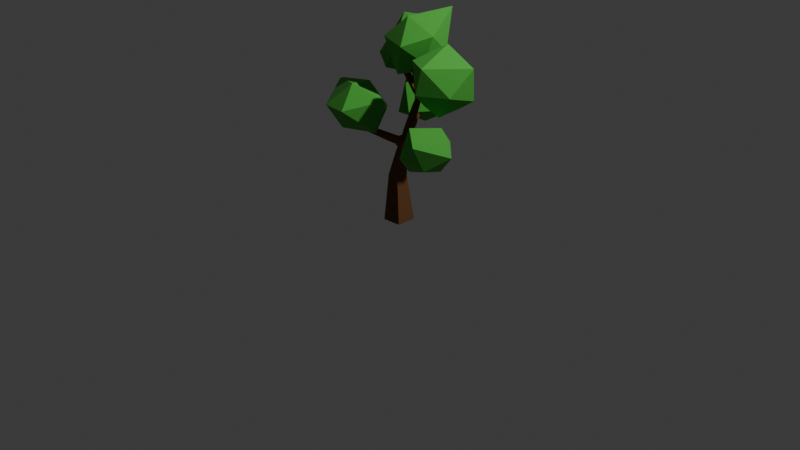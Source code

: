 # Source: gix_tree_1.blend  (saved by Blender 5.1.30; exported with 4.5.12 LTS)
import bpy
from mathutils import Matrix  # noqa: F401  (used for matrix-valued properties, if any)

bpy.ops.wm.read_factory_settings(use_empty=True)
scene = bpy.context.scene
scene.name = 'Scene'

# ---- collections
col_collection = bpy.data.collections.new('Collection'); scene.collection.children.link(col_collection)

# ---- materials (node trees are filled in below, after node groups)
mat_mat_tronco = bpy.data.materials.new('Mat_tronco')
mat_mat_tronco.alpha_threshold = 0.0
mat_mat_tronco.use_backface_culling_lightprobe_volume = False
mat_mat_tronco.roughness = 0.5
mat_mat_tronco.line_color = (0.0, 0.0, 0.0, 1.0)
mat_mat_foglia = bpy.data.materials.new('mat_foglia')

# ---- material node trees
mat_mat_tronco.use_nodes = True; mat_mat_tronco.node_tree.nodes.clear()
_N = mat_mat_tronco.node_tree.nodes; _L = mat_mat_tronco.node_tree.links
n0 = _N.new('ShaderNodeOutputMaterial'); n0.name = 'Material Output'; n0.location = (200, 100)
n1 = _N.new('ShaderNodeBsdfPrincipled'); n1.name = 'Principled BSDF'; n1.location = (-200, 100)
n1.inputs[0].default_value = (0.1454, 0.05898, 0.01525, 1.0)
n1.inputs[2].default_value = 1.0
_L.new(n1.outputs[0], n0.inputs[0])
n0.is_active_output = True
mat_mat_foglia.use_nodes = True; mat_mat_foglia.node_tree.nodes.clear()
_N = mat_mat_foglia.node_tree.nodes; _L = mat_mat_foglia.node_tree.links
n0 = _N.new('ShaderNodeBsdfPrincipled'); n0.name = 'Principled BSDF'; n0.location = (-200, 100)
n0.inputs[0].default_value = (0.07248, 0.4412, 0.05159, 1.0)
n0.inputs[2].default_value = 1.0
n1 = _N.new('ShaderNodeOutputMaterial'); n1.name = 'Material Output'; n1.location = (200, 100)
_L.new(n0.outputs[0], n1.inputs[0])
n1.is_active_output = True

# ---- world
world_world = bpy.data.worlds.new('World'); scene.world = world_world
world_world.use_nodes = True; world_world.node_tree.nodes.clear()
_N = world_world.node_tree.nodes; _L = world_world.node_tree.links
n0 = _N.new('ShaderNodeOutputWorld'); n0.name = 'World Output'; n0.location = (200, 100)
n1 = _N.new('ShaderNodeBackground'); n1.name = 'Background'; n1.location = (-200, 100)
n1.inputs[0].default_value = (0.05088, 0.05088, 0.05088, 1.0)
_L.new(n1.outputs[0], n0.inputs[0])
n0.is_active_output = True
world_world.color = (0.05088, 0.05088, 0.05088)
world_world.sun_shadow_jitter_overblur = 0.0

# ---- cameras
cam_camera = bpy.data.cameras.new('Camera')
cam_camera.clip_end = 100.0
cam_camera.ortho_scale = 7.314

# ---- lights
light_light = bpy.data.lights.new('Light', 'POINT')
light_light.energy = 1000.0
light_light.shadow_soft_size = 0.1

# ---- meshes
me_tronco = bpy.data.meshes.new('tronco')
me_tronco.from_pydata([(-0.1064, -0.1065, -0.005068), (-0.1064, 0.1065, -0.005068), (0.1064, 0.1065, 0.005068), (0.1064, -0.1065, 0.005068), (-0.0618, 0.5264, 1.206), (-0.02287, 0.5313, 1.199), (-0.01402, 0.512, 1.232), (-0.05296, 0.5071, 1.24), (-0.07682, 0.2661, 1.041), (-0.006016, 0.2866, 1.035), (0.01034, 0.2513, 1.098), (-0.06047, 0.2308, 1.104), (0.6626, -0.2589, 1.041), (0.6572, -0.2816, 1.044), (0.6501, -0.2773, 1.066), (0.6554, -0.2546, 1.063), (0.3695, -0.1808, 0.9034), (0.3395, -0.2474, 0.9072), (0.3218, -0.2355, 0.9773), (0.3518, -0.1688, 0.9735), (-0.0857, -0.06377, 0.4786), (-0.08547, 0.06327, 0.4842), (0.04063, 0.06377, 0.4679), (0.0404, -0.06327, 0.4623), (0.2132, 0.002181, 1.674), (0.174, -0.008508, 1.668), (0.164, 0.03087, 1.663), (0.2032, 0.04156, 1.668), (0.1131, 0.1165, 1.897), (0.07985, 0.1058, 1.888), (0.07489, 0.1367, 1.87), (0.1081, 0.1474, 1.879), (-0.4195, 0.301, 1.607), (-0.4034, 0.3441, 1.607), (-0.384, 0.3368, 1.648), (-0.4001, 0.2937, 1.648), (0.6179, 0.1756, 1.583), (0.6214, 0.1459, 1.583), (0.6061, 0.1441, 1.608), (0.6026, 0.1738, 1.608), (-0.2435, -0.2789, 0.9855), (-0.2641, -0.2463, 0.9855), (-0.2543, -0.2401, 1.022), (-0.2336, -0.2727, 1.022), (0.1108, 0.1024, 1.327), (0.1289, 0.1434, 1.324), (0.1436, 0.1382, 1.365), (0.1344, 0.1039, 1.37), (0.06504, 0.1181, 1.345), (0.08196, 0.1632, 1.345), (0.1023, 0.1556, 1.388), (0.08535, 0.1105, 1.388), (0.02667, 0.1326, 1.365), (0.04353, 0.1776, 1.365), (0.06376, 0.17, 1.408), (0.0469, 0.125, 1.408), (-0.01137, 0.1469, 1.386), (0.005437, 0.1917, 1.386), (0.0256, 0.1842, 1.429), (0.008794, 0.1394, 1.429), (-0.04914, 0.1612, 1.406), (-0.0324, 0.2058, 1.406), (-0.01232, 0.1983, 1.449), (-0.02906, 0.1537, 1.449), (-0.08672, 0.1754, 1.427), (-0.07004, 0.2199, 1.427), (-0.05003, 0.2124, 1.469), (-0.06671, 0.1679, 1.469), (-0.1241, 0.1895, 1.447), (-0.1075, 0.2338, 1.447), (-0.08757, 0.2264, 1.489), (-0.1042, 0.182, 1.489), (-0.1614, 0.2036, 1.467), (-0.1448, 0.2477, 1.467), (-0.125, 0.2403, 1.509), (-0.1415, 0.1961, 1.509), (-0.1986, 0.2176, 1.487), (-0.1821, 0.2616, 1.487), (-0.1623, 0.2542, 1.529), (-0.1788, 0.2102, 1.529), (-0.2356, 0.2316, 1.507), (-0.2192, 0.2754, 1.507), (-0.1994, 0.268, 1.549), (-0.2159, 0.2242, 1.549), (-0.2725, 0.2455, 1.527), (-0.2562, 0.2892, 1.527), (-0.2365, 0.2818, 1.569), (-0.2529, 0.2381, 1.569), (-0.3094, 0.2594, 1.547), (-0.2931, 0.303, 1.547), (-0.2735, 0.2956, 1.589), (-0.2898, 0.2521, 1.589), (-0.3462, 0.2733, 1.567), (-0.3299, 0.3167, 1.567), (-0.3104, 0.3094, 1.609), (-0.3267, 0.266, 1.609), (-0.3829, 0.2872, 1.587), (-0.3667, 0.3304, 1.587), (-0.3472, 0.3231, 1.628), (-0.3634, 0.2799, 1.628), (0.1947, 0.02292, 1.718), (0.1577, 0.01103, 1.708), (0.1522, 0.04544, 1.688), (0.1892, 0.05733, 1.698), (0.1804, 0.03935, 1.749), (0.144, 0.02767, 1.739), (0.1386, 0.06146, 1.72), (0.175, 0.07314, 1.73), (0.1665, 0.05527, 1.78), (0.1308, 0.0438, 1.77), (0.1254, 0.07699, 1.751), (0.1612, 0.08846, 1.76), (0.1529, 0.07087, 1.81), (0.1178, 0.05961, 1.8), (0.1126, 0.09221, 1.781), (0.1476, 0.1035, 1.791), (0.1395, 0.08624, 1.839), (0.105, 0.07517, 1.829), (0.09985, 0.1072, 1.811), (0.1343, 0.1183, 1.82), (0.1262, 0.1014, 1.868), (0.09236, 0.09056, 1.859), (0.08731, 0.122, 1.84), (0.1212, 0.1329, 1.85), (0.199, 0.08846, 1.37), (0.1507, 0.07082, 1.361), (0.1822, 0.1187, 1.379), (0.1986, 0.0666, 1.413), (0.1539, 0.05399, 1.413), (0.1418, 0.09711, 1.426), (0.1865, 0.1097, 1.426), (0.2013, 0.05548, 1.457), (0.1575, 0.04313, 1.457), (0.1456, 0.08537, 1.469), (0.1893, 0.09772, 1.469), (0.2038, 0.04465, 1.5), (0.161, 0.03255, 1.5), (0.1493, 0.07392, 1.511), (0.1922, 0.08603, 1.511), (0.2064, 0.03404, 1.541), (0.1644, 0.02218, 1.541), (0.1529, 0.06271, 1.553), (0.1949, 0.07456, 1.553), (0.2088, 0.02358, 1.582), (0.1677, 0.01197, 1.582), (0.1565, 0.05166, 1.594), (0.1976, 0.06328, 1.594), (0.2113, 0.01327, 1.623), (0.171, 0.001898, 1.623), (0.16, 0.04077, 1.634), (0.2003, 0.05214, 1.634), (0.09119, 0.01893, 0.929), (0.1507, -0.001283, 0.9249), (0.127, -0.05182, 0.9477), (0.06856, -0.02511, 0.9421), (0.1023, 0.04462, 0.9882), (0.1618, 0.01993, 0.9882), (0.1384, -0.03633, 1.009), (0.07892, -0.01164, 1.009), (0.1098, 0.05945, 1.04), (0.1669, 0.03572, 1.04), (0.1445, -0.01832, 1.06), (0.08736, 0.005398, 1.06), (0.1169, 0.07351, 1.09), (0.1719, 0.0507, 1.09), (0.1503, -0.001252, 1.109), (0.09536, 0.02155, 1.109), (0.1238, 0.08702, 1.138), (0.1766, 0.0651, 1.138), (0.1559, 0.01516, 1.156), (0.1031, 0.03708, 1.156), (0.1304, 0.1001, 1.184), (0.1812, 0.07906, 1.184), (0.1613, 0.03106, 1.201), (0.1105, 0.05213, 1.201), (0.1369, 0.1129, 1.229), (0.1856, 0.09265, 1.229), (0.1665, 0.04656, 1.246), (0.1178, 0.06679, 1.246), (0.1437, 0.1223, 1.278), (0.1877, 0.1065, 1.279), (0.1722, 0.06767, 1.296), (0.1283, 0.08474, 1.29), (-0.07358, 0.336, 1.086), (-0.009766, 0.3441, 1.073), (0.004736, 0.3125, 1.129), (-0.05907, 0.3044, 1.141), (-0.07078, 0.3812, 1.114), (-0.01287, 0.3885, 1.103), (0.0002871, 0.3598, 1.153), (-0.05762, 0.3525, 1.164), (-0.06831, 0.4212, 1.139), (-0.01563, 0.4279, 1.129), (-0.003655, 0.4018, 1.175), (-0.05634, 0.3951, 1.185), (-0.06602, 0.4582, 1.163), (-0.01817, 0.4642, 1.154), (-0.007299, 0.4405, 1.195), (-0.05515, 0.4345, 1.204), (-0.06386, 0.4931, 1.185), (-0.02058, 0.4985, 1.177), (-0.01074, 0.4771, 1.214), (-0.05403, 0.4716, 1.223), (0.05786, 0.01315, 0.873), (0.1064, 0.02695, 0.8707), (0.1141, 0.01055, 0.9296), (0.01885, 0.06137, 0.9053), (0.08388, 0.09157, 0.9053), (0.09958, 0.05777, 0.9665), (0.03455, 0.02757, 0.9665), (-0.004346, 0.1106, 0.9381), (0.06121, 0.1411, 0.9381), (0.07703, 0.107, 0.9998), (0.01148, 0.07657, 0.9998), (-0.02774, 0.1603, 0.9711), (0.03835, 0.191, 0.9711), (0.0543, 0.1567, 1.033), (-0.01178, 0.126, 1.033), (-0.05127, 0.2103, 1.004), (0.01534, 0.2412, 1.004), (0.03142, 0.2066, 1.067), (-0.03519, 0.1757, 1.067), (0.4475, -0.2014, 0.9404), (0.4339, -0.2589, 0.9472), (0.4158, -0.248, 1.003), (0.4294, -0.1906, 0.996), (0.4953, -0.2142, 0.9627), (0.4835, -0.2639, 0.9686), (0.4679, -0.2545, 1.017), (0.4796, -0.2048, 1.011), (0.5352, -0.2249, 0.9814), (0.525, -0.2681, 0.9865), (0.5113, -0.26, 1.028), (0.5216, -0.2167, 1.023), (0.5707, -0.2344, 0.998), (0.5619, -0.2719, 1.002), (0.5501, -0.2648, 1.039), (0.5589, -0.2273, 1.034), (0.6033, -0.2431, 1.013), (0.5957, -0.2753, 1.017), (0.5856, -0.2692, 1.048), (0.5932, -0.237, 1.044), (0.6338, -0.2512, 1.028), (0.6274, -0.2785, 1.031), (0.6188, -0.2734, 1.057), (0.6252, -0.2461, 1.054), (0.1696, -0.0418, 0.8565), (0.1319, -0.09728, 0.852), (0.1231, -0.09047, 0.9149), (0.1604, -0.03883, 0.9182), (0.2261, -0.0792, 0.8638), (0.1846, -0.1376, 0.8638), (0.1715, -0.1282, 0.9336), (0.213, -0.06986, 0.9336), (0.275, -0.1136, 0.8773), (0.2332, -0.1724, 0.8773), (0.2199, -0.163, 0.9477), (0.2617, -0.1042, 0.9477), (0.3242, -0.1482, 0.891), (0.282, -0.2075, 0.891), (0.2687, -0.198, 0.9618), (0.3108, -0.1388, 0.9618), (-0.03998, -0.06645, 0.5991), (-0.03873, 0.0441, 0.6087), (0.0671, 0.0458, 0.5754), (0.06585, -0.06475, 0.5658), (-0.008617, -0.06798, 0.6793), (-0.007499, 0.03106, 0.6879), (0.08731, 0.03258, 0.658), (0.08619, -0.06645, 0.6494), (0.01928, -0.06933, 0.7506), (0.02028, 0.01945, 0.7584), (0.1053, 0.02082, 0.7316), (0.1043, -0.06797, 0.7238), (0.04811, -0.06707, 0.8216), (0.05146, 0.003023, 0.8251), (0.1197, 0.003617, 0.8084), (0.1165, -0.06597, 0.7996), (-0.09795, -0.08867, 0.1926), (-0.09795, 0.08867, 0.1926), (0.0792, 0.08867, 0.2011), (0.0792, -0.08867, 0.2011), (-0.09168, -0.07546, 0.3388), (-0.09168, 0.07546, 0.3388), (0.05907, 0.07546, 0.346), (0.05907, -0.07546, 0.346), (0.2157, 0.1335, 1.334), (0.2236, 0.09231, 1.335), (0.1983, 0.1316, 1.373), (0.265, 0.1416, 1.361), (0.2702, 0.09718, 1.361), (0.2474, 0.09449, 1.399), (0.2421, 0.1389, 1.399), (0.3008, 0.145, 1.383), (0.3059, 0.1021, 1.383), (0.2838, 0.09952, 1.42), (0.2787, 0.1424, 1.42), (0.3344, 0.1483, 1.404), (0.3393, 0.1068, 1.404), (0.3179, 0.1042, 1.44), (0.313, 0.1458, 1.44), (0.3664, 0.1514, 1.424), (0.3711, 0.1112, 1.424), (0.3504, 0.1087, 1.459), (0.3457, 0.1489, 1.459), (0.3971, 0.1543, 1.444), (0.4017, 0.1154, 1.444), (0.3817, 0.1131, 1.477), (0.3771, 0.152, 1.477), (0.4269, 0.1572, 1.462), (0.4314, 0.1195, 1.462), (0.4119, 0.1172, 1.495), (0.4075, 0.1549, 1.495), (0.4559, 0.16, 1.481), (0.4602, 0.1235, 1.481), (0.4414, 0.1213, 1.512), (0.4371, 0.1578, 1.512), (0.4842, 0.1627, 1.498), (0.4884, 0.1274, 1.498), (0.4702, 0.1253, 1.529), (0.466, 0.1606, 1.529), (0.5119, 0.1654, 1.516), (0.5159, 0.1312, 1.516), (0.4983, 0.1292, 1.545), (0.4943, 0.1633, 1.545), (0.5391, 0.168, 1.533), (0.543, 0.135, 1.533), (0.5259, 0.133, 1.561), (0.5221, 0.166, 1.561), (0.5658, 0.1706, 1.55), (0.5695, 0.1387, 1.55), (0.5531, 0.1368, 1.577), (0.5493, 0.1687, 1.577), (0.5921, 0.1731, 1.566), (0.5957, 0.1423, 1.566), (0.5798, 0.1404, 1.593), (0.5762, 0.1713, 1.593), (0.05237, -0.1027, 0.865), (0.02071, -0.05098, 0.8665), (0.03774, -0.04203, 0.9256), (0.06935, -0.09335, 0.9242), (0.001973, -0.1364, 0.8842), (-0.03046, -0.0852, 0.8842), (-0.01501, -0.0754, 0.9419), (0.01743, -0.1266, 0.9419), (-0.03911, -0.1602, 0.9011), (-0.06958, -0.1122, 0.9011), (-0.05506, -0.103, 0.9554), (-0.0246, -0.151, 0.9554), (-0.07715, -0.1823, 0.9168), (-0.1058, -0.1371, 0.9168), (-0.09214, -0.1285, 0.9678), (-0.0635, -0.1737, 0.9678), (-0.1131, -0.2032, 0.9317), (-0.14, -0.1607, 0.9317), (-0.1272, -0.1526, 0.9796), (-0.1002, -0.1951, 0.9796), (-0.1474, -0.2231, 0.9458), (-0.1726, -0.1832, 0.9458), (-0.1606, -0.1756, 0.9908), (-0.1353, -0.2155, 0.9908), (-0.1804, -0.2423, 0.9595), (-0.2041, -0.2049, 0.9595), (-0.1928, -0.1978, 1.002), (-0.1691, -0.2351, 1.002), (-0.2124, -0.2609, 0.9727), (-0.2345, -0.2259, 0.9727), (-0.224, -0.2192, 1.012), (-0.2018, -0.2542, 1.012), (0.04621, 0.006921, 0.8777), (0.09757, 0.03553, 0.8775), (0.06378, -0.02133, 0.936)], [], [(71, 68, 64, 67), (70, 71, 67, 66), (69, 70, 66, 65), (68, 69, 65, 64), (67, 64, 60, 63), (66, 67, 63, 62), (65, 66, 62, 61), (64, 65, 61, 60), (125, 47, 44), (124, 125, 181, 287), (203, 204, 276, 275), (63, 60, 56, 59), (62, 63, 59, 58), (61, 62, 58, 57), (60, 61, 57, 56), (59, 56, 52, 55), (58, 59, 55, 54), (57, 58, 54, 53), (56, 57, 53, 52), (55, 52, 48, 51), (54, 55, 51, 50), (53, 54, 50, 49), (126, 124, 288), (52, 53, 49, 48), (51, 48, 44, 47), (246, 247, 277, 276), (286, 180, 179, 45), (152, 249, 246), (50, 51, 47, 46), (49, 50, 46, 45), (7, 6, 5, 4), (340, 337, 247, 248), (338, 274, 337), (48, 49, 45, 44), (43, 42, 41, 40), (39, 38, 37, 36), (35, 34, 33, 32), (31, 30, 29, 28), (153, 249, 152), (337, 274, 277, 247), (15, 14, 13, 12), (339, 371, 369, 338), (338, 369, 370, 203), (203, 370, 205, 151), (151, 205, 371, 339), (0, 1, 2, 3), (339, 154, 151), (152, 246, 276, 204), (153, 154, 339, 340), (288, 286, 45, 46), (125, 44, 182, 181), (338, 203, 275, 274), (287, 181, 180, 286), (151, 152, 204, 203), (44, 45, 179, 182), (153, 340, 248, 249), (126, 288, 46, 47), (72, 73, 69, 68), (73, 74, 70, 69), (74, 75, 71, 70), (75, 72, 68, 71), (76, 77, 73, 72), (77, 78, 74, 73), (78, 79, 75, 74), (79, 76, 72, 75), (80, 81, 77, 76), (81, 82, 78, 77), (82, 83, 79, 78), (83, 80, 76, 79), (84, 85, 81, 80), (85, 86, 82, 81), (86, 87, 83, 82), (87, 84, 80, 83), (88, 89, 85, 84), (89, 90, 86, 85), (90, 91, 87, 86), (91, 88, 84, 87), (92, 93, 89, 88), (93, 94, 90, 89), (94, 95, 91, 90), (95, 92, 88, 91), (96, 97, 93, 92), (97, 98, 94, 93), (98, 99, 95, 94), (99, 96, 92, 95), (32, 33, 97, 96), (33, 34, 98, 97), (34, 35, 99, 98), (35, 32, 96, 99), (100, 101, 25, 24), (101, 102, 26, 25), (102, 103, 27, 26), (103, 100, 24, 27), (104, 105, 101, 100), (105, 106, 102, 101), (106, 107, 103, 102), (107, 104, 100, 103), (108, 109, 105, 104), (109, 110, 106, 105), (110, 111, 107, 106), (111, 108, 104, 107), (112, 113, 109, 108), (113, 114, 110, 109), (114, 115, 111, 110), (115, 112, 108, 111), (116, 117, 113, 112), (117, 118, 114, 113), (118, 119, 115, 114), (119, 116, 112, 115), (120, 121, 117, 116), (121, 122, 118, 117), (122, 123, 119, 118), (123, 120, 116, 119), (28, 29, 121, 120), (29, 30, 122, 121), (30, 31, 123, 122), (31, 28, 120, 123), (127, 128, 125, 124), (128, 129, 47, 125), (129, 130, 126, 47), (130, 127, 124, 126), (131, 132, 128, 127), (132, 133, 129, 128), (133, 134, 130, 129), (134, 131, 127, 130), (135, 136, 132, 131), (136, 137, 133, 132), (137, 138, 134, 133), (138, 135, 131, 134), (139, 140, 136, 135), (140, 141, 137, 136), (141, 142, 138, 137), (142, 139, 135, 138), (143, 144, 140, 139), (144, 145, 141, 140), (145, 146, 142, 141), (146, 143, 139, 142), (147, 148, 144, 143), (148, 149, 145, 144), (149, 150, 146, 145), (150, 147, 143, 146), (24, 25, 148, 147), (25, 26, 149, 148), (26, 27, 150, 149), (27, 24, 147, 150), (155, 156, 152, 151), (156, 157, 153, 152), (157, 158, 154, 153), (158, 155, 151, 154), (159, 160, 156, 155), (160, 161, 157, 156), (161, 162, 158, 157), (162, 159, 155, 158), (163, 164, 160, 159), (164, 165, 161, 160), (165, 166, 162, 161), (166, 163, 159, 162), (167, 168, 164, 163), (168, 169, 165, 164), (169, 170, 166, 165), (170, 167, 163, 166), (171, 172, 168, 167), (172, 173, 169, 168), (173, 174, 170, 169), (174, 171, 167, 170), (175, 176, 172, 171), (176, 177, 173, 172), (177, 178, 174, 173), (178, 175, 171, 174), (179, 180, 176, 175), (180, 181, 177, 176), (181, 182, 178, 177), (182, 179, 175, 178), (183, 184, 9, 8), (184, 185, 10, 9), (185, 186, 11, 10), (186, 183, 8, 11), (187, 188, 184, 183), (188, 189, 185, 184), (189, 190, 186, 185), (190, 187, 183, 186), (191, 192, 188, 187), (192, 193, 189, 188), (193, 194, 190, 189), (194, 191, 187, 190), (195, 196, 192, 191), (196, 197, 193, 192), (197, 198, 194, 193), (198, 195, 191, 194), (199, 200, 196, 195), (200, 201, 197, 196), (201, 202, 198, 197), (202, 199, 195, 198), (4, 5, 200, 199), (5, 6, 201, 200), (6, 7, 202, 201), (7, 4, 199, 202), (206, 207, 370, 369), (207, 208, 205, 370), (208, 209, 371, 205), (209, 206, 369, 371), (210, 211, 207, 206), (211, 212, 208, 207), (212, 213, 209, 208), (213, 210, 206, 209), (214, 215, 211, 210), (215, 216, 212, 211), (216, 217, 213, 212), (217, 214, 210, 213), (218, 219, 215, 214), (219, 220, 216, 215), (220, 221, 217, 216), (221, 218, 214, 217), (8, 9, 219, 218), (9, 10, 220, 219), (10, 11, 221, 220), (11, 8, 218, 221), (222, 223, 17, 16), (223, 224, 18, 17), (224, 225, 19, 18), (225, 222, 16, 19), (226, 227, 223, 222), (227, 228, 224, 223), (228, 229, 225, 224), (229, 226, 222, 225), (230, 231, 227, 226), (231, 232, 228, 227), (232, 233, 229, 228), (233, 230, 226, 229), (234, 235, 231, 230), (235, 236, 232, 231), (236, 237, 233, 232), (237, 234, 230, 233), (238, 239, 235, 234), (239, 240, 236, 235), (240, 241, 237, 236), (241, 238, 234, 237), (242, 243, 239, 238), (243, 244, 240, 239), (244, 245, 241, 240), (245, 242, 238, 241), (12, 13, 243, 242), (13, 14, 244, 243), (14, 15, 245, 244), (15, 12, 242, 245), (250, 251, 247, 246), (251, 252, 248, 247), (252, 253, 249, 248), (253, 250, 246, 249), (254, 255, 251, 250), (255, 256, 252, 251), (256, 257, 253, 252), (257, 254, 250, 253), (258, 259, 255, 254), (259, 260, 256, 255), (260, 261, 257, 256), (261, 258, 254, 257), (16, 17, 259, 258), (17, 18, 260, 259), (18, 19, 261, 260), (19, 16, 258, 261), (262, 263, 21, 20), (263, 264, 22, 21), (264, 265, 23, 22), (265, 262, 20, 23), (266, 267, 263, 262), (267, 268, 264, 263), (268, 269, 265, 264), (269, 266, 262, 265), (270, 271, 267, 266), (271, 272, 268, 267), (272, 273, 269, 268), (273, 270, 266, 269), (274, 275, 271, 270), (275, 276, 272, 271), (276, 277, 273, 272), (277, 274, 270, 273), (278, 279, 1, 0), (279, 280, 2, 1), (280, 281, 3, 2), (281, 278, 0, 3), (282, 283, 279, 278), (283, 284, 280, 279), (284, 285, 281, 280), (285, 282, 278, 281), (20, 21, 283, 282), (21, 22, 284, 283), (22, 23, 285, 284), (23, 20, 282, 285), (289, 290, 287, 286), (290, 291, 124, 287), (291, 292, 288, 124), (292, 289, 286, 288), (293, 294, 290, 289), (294, 295, 291, 290), (295, 296, 292, 291), (296, 293, 289, 292), (297, 298, 294, 293), (298, 299, 295, 294), (299, 300, 296, 295), (300, 297, 293, 296), (301, 302, 298, 297), (302, 303, 299, 298), (303, 304, 300, 299), (304, 301, 297, 300), (305, 306, 302, 301), (306, 307, 303, 302), (307, 308, 304, 303), (308, 305, 301, 304), (309, 310, 306, 305), (310, 311, 307, 306), (311, 312, 308, 307), (312, 309, 305, 308), (313, 314, 310, 309), (314, 315, 311, 310), (315, 316, 312, 311), (316, 313, 309, 312), (317, 318, 314, 313), (318, 319, 315, 314), (319, 320, 316, 315), (320, 317, 313, 316), (321, 322, 318, 317), (322, 323, 319, 318), (323, 324, 320, 319), (324, 321, 317, 320), (325, 326, 322, 321), (326, 327, 323, 322), (327, 328, 324, 323), (328, 325, 321, 324), (329, 330, 326, 325), (330, 331, 327, 326), (331, 332, 328, 327), (332, 329, 325, 328), (333, 334, 330, 329), (334, 335, 331, 330), (335, 336, 332, 331), (336, 333, 329, 332), (36, 37, 334, 333), (37, 38, 335, 334), (38, 39, 336, 335), (39, 36, 333, 336), (341, 342, 338, 337), (342, 343, 339, 338), (343, 344, 340, 339), (344, 341, 337, 340), (345, 346, 342, 341), (346, 347, 343, 342), (347, 348, 344, 343), (348, 345, 341, 344), (349, 350, 346, 345), (350, 351, 347, 346), (351, 352, 348, 347), (352, 349, 345, 348), (353, 354, 350, 349), (354, 355, 351, 350), (355, 356, 352, 351), (356, 353, 349, 352), (357, 358, 354, 353), (358, 359, 355, 354), (359, 360, 356, 355), (360, 357, 353, 356), (361, 362, 358, 357), (362, 363, 359, 358), (363, 364, 360, 359), (364, 361, 357, 360), (365, 366, 362, 361), (366, 367, 363, 362), (367, 368, 364, 363), (368, 365, 361, 364), (40, 41, 366, 365), (41, 42, 367, 366), (42, 43, 368, 367), (43, 40, 365, 368)])
me_tronco.materials.append(mat_mat_tronco)
me_tronco.use_mirror_vertex_groups = False
me_tronco.update()
me_icosphere_004 = bpy.data.meshes.new('Icosphere.004')
me_icosphere_004.from_pydata([(-0.005586, -0.07498, -0.7838), (0.7236, -0.5257, -0.4472), (-0.2764, -0.8506, -0.4472), (-0.8944, 0.0, -0.4472), (-0.2764, 0.8506, -0.4472), (1.035, 0.2311, -0.4236), (-0.3067, -1.144, 0.5322), (-1.307, -0.8189, 0.5322), (-0.7236, 0.5257, 0.4472), (0.2764, 0.8506, 0.4472), (0.8944, 0.0, 0.4472), (-0.0293, -0.07173, 0.8302)], [], [(0, 1, 2), (1, 0, 5), (0, 2, 3), (0, 3, 4), (0, 4, 5), (1, 5, 10), (2, 1, 6), (3, 2, 7), (4, 3, 8), (5, 4, 9), (1, 10, 6), (2, 6, 7), (3, 7, 8), (4, 8, 9), (5, 9, 10), (6, 10, 11), (7, 6, 11), (8, 7, 11), (9, 8, 11), (10, 9, 11)])
_uv = me_icosphere_004.uv_layers.new(name='UVMap')
_uv.uv.foreach_set('vector', [0.1818, 0.0, 0.2727, 0.1575, 0.09091, 0.1575, 0.2727, 0.1575, 0.3636, 0.0, 0.4545, 0.1575, 0.9091, 0.0, 1.0, 0.1575, 0.8182, 0.1575, 0.7273, 0.0, 0.8182, 0.1575, 0.6364, 0.1575, 0.5455, 0.0, 0.6364, 0.1575, 0.4545, 0.1575, 0.2727, 0.1575, 0.4545, 0.1575, 0.3636, 0.3149, 0.09091, 0.1575, 0.2727, 0.1575, 0.1818, 0.3149, 0.8182, 0.1575, 1.0, 0.1575, 0.9091, 0.3149, 0.6364, 0.1575, 0.8182, 0.1575, 0.7273, 0.3149, 0.4545, 0.1575, 0.6364, 0.1575, 0.5455, 0.3149, 0.2727, 0.1575, 0.3636, 0.3149, 0.1818, 0.3149, 0.09091, 0.1575, 0.1818, 0.3149, 0.0, 0.3149, 0.8182, 0.1575, 0.9091, 0.3149, 0.7273, 0.3149, 0.6364, 0.1575, 0.7273, 0.3149, 0.5455, 0.3149, 0.4545, 0.1575, 0.5455, 0.3149, 0.3636, 0.3149, 0.1818, 0.3149, 0.3636, 0.3149, 0.2727, 0.4724, 0.0, 0.3149, 0.1818, 0.3149, 0.09091, 0.4724, 0.7273, 0.3149, 0.9091, 0.3149, 0.8182, 0.4724, 0.5455, 0.3149, 0.7273, 0.3149, 0.6364, 0.4724, 0.3636, 0.3149, 0.5455, 0.3149, 0.4545, 0.4724])
me_icosphere_004.materials.append(mat_mat_foglia)
me_icosphere_004.update()

# ---- objects
ob_tronco = bpy.data.objects.new('tronco', me_tronco)
ob_light = bpy.data.objects.new('Light', light_light)
ob_camera = bpy.data.objects.new('Camera', cam_camera)
ob_icosphere = bpy.data.objects.new('Icosphere', me_icosphere_004)
ob_icosphere_001 = bpy.data.objects.new('Icosphere.001', me_icosphere_004)
ob_icosphere_002 = bpy.data.objects.new('Icosphere.002', me_icosphere_004)
ob_icosphere_003 = bpy.data.objects.new('Icosphere.003', me_icosphere_004)
ob_icosphere_004 = bpy.data.objects.new('Icosphere.004', me_icosphere_004)
ob_icosphere_005 = bpy.data.objects.new('Icosphere.005', me_icosphere_004)

# ---- transforms, parenting, visibility, modifiers, constraints
ob_tronco.location = (0.0, 0.0, 0.0)
ob_tronco.rotation_mode = 'QUATERNION'
ob_tronco.rotation_quaternion = (1.0, 0.0, 0.0, 0.0)
ob_tronco.lock_rotations_4d = False
ob_tronco.empty_display_type = 'ARROWS'
ob_tronco.lineart.crease_threshold = 0.0
ob_light.location = (4.076, 1.005, 5.904)
ob_light.rotation_euler = (0.6503, 0.05522, 1.866)
ob_light.lock_rotations_4d = False
ob_light.empty_display_type = 'ARROWS'
ob_light.color = (0.0, 0.0, 0.0, 0.0)
ob_light.lineart.crease_threshold = 0.0
ob_camera.location = (7.359, -6.926, 4.958)
ob_camera.rotation_euler = (1.109, 0.0, 0.8149)
ob_camera.lock_rotations_4d = False
ob_camera.empty_display_type = 'ARROWS'
ob_camera.color = (0.0, 0.0, 0.0, 0.0)
ob_camera.display_type = 'WIRE'
ob_camera.lineart.crease_threshold = 0.0
ob_icosphere.location = (-0.1405, 0.5003, 1.152)
ob_icosphere.rotation_mode = 'QUATERNION'
ob_icosphere.rotation_quaternion = (0.7145, 0.02394, -0.142, -0.6846)
ob_icosphere.scale = (0.3184, 0.3184, 0.3184)
ob_icosphere_001.location = (0.6593, -0.2942, 1.033)
ob_icosphere_001.rotation_mode = 'QUATERNION'
ob_icosphere_001.rotation_quaternion = (0.7023, -0.02316, -0.4109, -0.5809)
ob_icosphere_001.scale = (0.2773, 0.2773, 0.2773)
ob_icosphere_002.location = (0.5703, 0.01811, 1.603)
ob_icosphere_002.rotation_mode = 'QUATERNION'
ob_icosphere_002.rotation_quaternion = (0.5636, 0.1674, -0.5889, -0.5545)
ob_icosphere_002.scale = (0.3405, 0.3405, 0.3405)
ob_icosphere_003.location = (-0.3032, -0.2703, 1.206)
ob_icosphere_003.rotation_mode = 'QUATERNION'
ob_icosphere_003.rotation_quaternion = (0.7518, -0.276, -0.1587, -0.5775)
ob_icosphere_003.scale = (0.3269, 0.3269, 0.3269)
ob_icosphere_004.location = (0.149, 0.06641, 1.851)
ob_icosphere_004.rotation_mode = 'QUATERNION'
ob_icosphere_004.rotation_quaternion = (-0.05063, 0.4299, -0.159, -0.8873)
ob_icosphere_004.scale = (0.2999, 0.2999, 0.2999)
ob_icosphere_005.location = (-0.249, 0.4046, 1.64)
ob_icosphere_005.rotation_mode = 'QUATERNION'
ob_icosphere_005.rotation_quaternion = (0.67, -0.189, 0.1109, -0.7093)
ob_icosphere_005.scale = (0.3184, 0.3184, 0.3184)

# ---- collection membership
col_collection.objects.link(ob_tronco)
col_collection.objects.link(ob_light)
col_collection.objects.link(ob_camera)
col_collection.objects.link(ob_icosphere)
col_collection.objects.link(ob_icosphere_001)
col_collection.objects.link(ob_icosphere_002)
col_collection.objects.link(ob_icosphere_003)
col_collection.objects.link(ob_icosphere_004)
col_collection.objects.link(ob_icosphere_005)

# ---- scene / render settings (as saved in the file)
scene.camera = ob_camera
scene.frame_start = 1; scene.frame_end = 250; scene.frame_set(1)
scene.render.engine = 'BLENDER_EEVEE_NEXT'
scene.render.bake_bias = 0.0
scene.render.bake_samples = 0
scene.cycles.sampling_pattern = 'TABULATED_SOBOL'
scene.eevee.use_volume_custom_range = False
bpy.context.view_layer.update()
